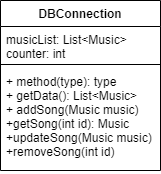

The diagram above was exported from draw.io. Its source (the exported page's mxGraphModel, read from the mxfile embedded in the PNG):
<mxGraphModel dx="868" dy="510" grid="1" gridSize="10" guides="1" tooltips="1" connect="1" arrows="1" fold="1" page="1" pageScale="1" pageWidth="850" pageHeight="1100" math="0" shadow="0">
  <root>
    <mxCell id="0" />
    <mxCell id="1" parent="0" />
    <mxCell id="RLMRxjiV2Ev3Cj_6osaN-5" value="DBConnection" style="swimlane;fontStyle=1;align=center;verticalAlign=top;childLayout=stackLayout;horizontal=1;startSize=26;horizontalStack=0;resizeParent=1;resizeParentMax=0;resizeLast=0;collapsible=1;marginBottom=0;" vertex="1" parent="1">
      <mxGeometry x="440" y="140" width="160" height="170" as="geometry" />
    </mxCell>
    <mxCell id="RLMRxjiV2Ev3Cj_6osaN-6" value="musicList: List&lt;Music&gt;&#10;counter: int" style="text;strokeColor=none;fillColor=none;align=left;verticalAlign=top;spacingLeft=4;spacingRight=4;overflow=hidden;rotatable=0;points=[[0,0.5],[1,0.5]];portConstraint=eastwest;" vertex="1" parent="RLMRxjiV2Ev3Cj_6osaN-5">
      <mxGeometry y="26" width="160" height="34" as="geometry" />
    </mxCell>
    <mxCell id="RLMRxjiV2Ev3Cj_6osaN-7" value="" style="line;strokeWidth=1;fillColor=none;align=left;verticalAlign=middle;spacingTop=-1;spacingLeft=3;spacingRight=3;rotatable=0;labelPosition=right;points=[];portConstraint=eastwest;" vertex="1" parent="RLMRxjiV2Ev3Cj_6osaN-5">
      <mxGeometry y="60" width="160" height="8" as="geometry" />
    </mxCell>
    <mxCell id="RLMRxjiV2Ev3Cj_6osaN-8" value="+ method(type): type&#10;+ getData(): List&lt;Music&gt;&#10;+ addSong(Music music)&#10;+getSong(int id): Music&#10;+updateSong(Music music)&#10;+removeSong(int id)" style="text;strokeColor=none;fillColor=none;align=left;verticalAlign=top;spacingLeft=4;spacingRight=4;overflow=hidden;rotatable=0;points=[[0,0.5],[1,0.5]];portConstraint=eastwest;" vertex="1" parent="RLMRxjiV2Ev3Cj_6osaN-5">
      <mxGeometry y="68" width="160" height="102" as="geometry" />
    </mxCell>
  </root>
</mxGraphModel>